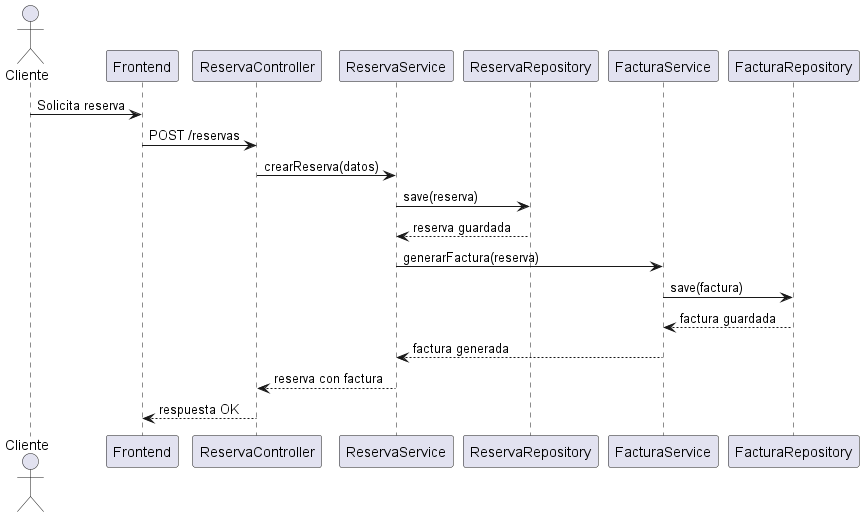

The diagram above was rendered by PlantUML. Its source (embedded in the PNG):
@startuml DiagramaSecuencia

actor Cliente
participant "Frontend" as F
participant "ReservaController" as RC
participant "ReservaService" as RS
participant "ReservaRepository" as RR
participant "FacturaService" as FS
participant "FacturaRepository" as FR

Cliente -> F : Solicita reserva
F -> RC : POST /reservas
RC -> RS : crearReserva(datos)
RS -> RR : save(reserva)
RR --> RS : reserva guardada
RS -> FS : generarFactura(reserva)
FS -> FR : save(factura)
FR --> FS : factura guardada
FS --> RS : factura generada
RS --> RC : reserva con factura
RC --> F : respuesta OK

@enduml